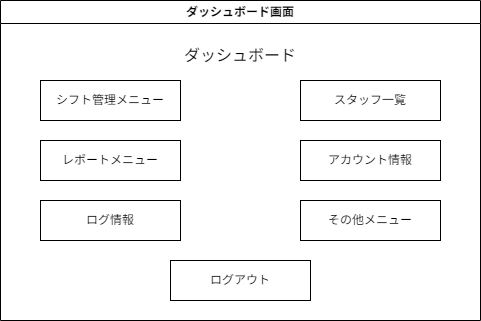

The diagram above was exported from draw.io. Its source (the exported page's mxGraphModel, read from the mxfile embedded in the PNG):
<mxGraphModel dx="580" dy="469" grid="1" gridSize="10" guides="1" tooltips="1" connect="1" arrows="1" fold="1" page="1" pageScale="1" pageWidth="850" pageHeight="1100" background="#FFFFFF" math="0" shadow="0">
  <root>
    <mxCell id="0" />
    <mxCell id="1" parent="0" />
    <mxCell id="2" value="ダッシュボード画面" style="swimlane;whiteSpace=wrap;html=1;" parent="1" vertex="1">
      <mxGeometry x="110" y="70" width="480" height="320" as="geometry" />
    </mxCell>
    <mxCell id="3" value="シフト管理メニュー" style="rounded=0;whiteSpace=wrap;html=1;" parent="2" vertex="1">
      <mxGeometry x="40" y="80" width="140" height="40" as="geometry" />
    </mxCell>
    <mxCell id="4" value="&lt;font style=&quot;font-size: 16px;&quot;&gt;ダッシュボード&lt;/font&gt;" style="text;html=1;align=center;verticalAlign=middle;whiteSpace=wrap;rounded=0;" parent="2" vertex="1">
      <mxGeometry x="180" y="40" width="120" height="30" as="geometry" />
    </mxCell>
    <mxCell id="16" value="ログ情報" style="rounded=0;whiteSpace=wrap;html=1;" parent="2" vertex="1">
      <mxGeometry x="40" y="200" width="140" height="40" as="geometry" />
    </mxCell>
    <mxCell id="15" value="ログアウト" style="rounded=0;whiteSpace=wrap;html=1;" parent="2" vertex="1">
      <mxGeometry x="170" y="260" width="140" height="40" as="geometry" />
    </mxCell>
    <mxCell id="14" value="レポートメニュー" style="rounded=0;whiteSpace=wrap;html=1;" parent="2" vertex="1">
      <mxGeometry x="40" y="140" width="140" height="40" as="geometry" />
    </mxCell>
    <mxCell id="19" value="スタッフ一覧" style="rounded=0;whiteSpace=wrap;html=1;" parent="2" vertex="1">
      <mxGeometry x="300" y="80" width="140" height="40" as="geometry" />
    </mxCell>
    <mxCell id="18" value="アカウント情報" style="rounded=0;whiteSpace=wrap;html=1;" parent="2" vertex="1">
      <mxGeometry x="300" y="140" width="140" height="40" as="geometry" />
    </mxCell>
    <mxCell id="17" value="その他メニュー" style="rounded=0;whiteSpace=wrap;html=1;" parent="2" vertex="1">
      <mxGeometry x="300" y="200" width="140" height="40" as="geometry" />
    </mxCell>
  </root>
</mxGraphModel>